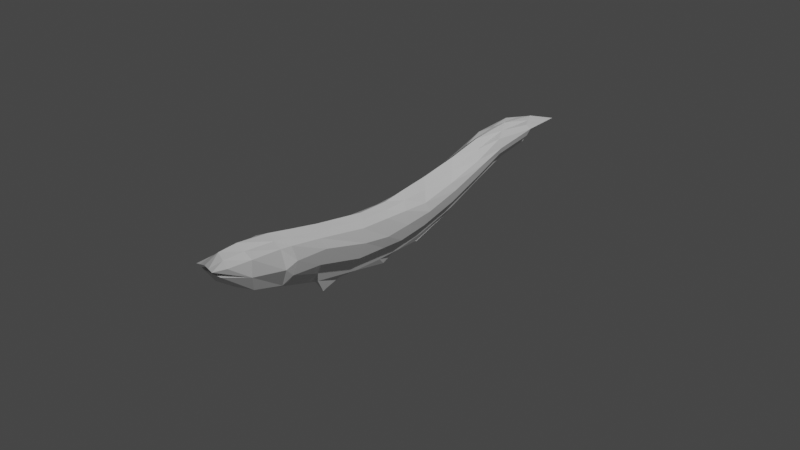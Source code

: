 # Source: Anguila.blend  (saved by Blender 3.6.13; exported with 4.5.12 LTS)
import bpy
from mathutils import Matrix  # noqa: F401  (used for matrix-valued properties, if any)

bpy.ops.wm.read_factory_settings(use_empty=True)
scene = bpy.context.scene
scene.name = 'Scene'

# ---- collections
col_collection = bpy.data.collections.new('Collection'); scene.collection.children.link(col_collection)

# ---- materials (node trees are filled in below, after node groups)
mat_material = bpy.data.materials.new('Material')
mat_material.alpha_threshold = 0.0
mat_material.use_transparent_shadow = False
mat_material.roughness = 0.5
mat_material.line_color = (0.0, 0.0, 0.0, 1.0)

# ---- material node trees
mat_material.use_nodes = True; mat_material.node_tree.nodes.clear()
_N = mat_material.node_tree.nodes; _L = mat_material.node_tree.links
n0 = _N.new('ShaderNodeOutputMaterial'); n0.name = 'Material Output'; n0.location = (300, 300)
n1 = _N.new('ShaderNodeBsdfPrincipled'); n1.name = 'Principled BSDF'; n1.location = (10, 300)
n1.distribution = 'GGX'
n1.subsurface_method = 'RANDOM_WALK_SKIN'
n1.inputs[3].default_value = 1.45
n1.inputs[27].default_value = (0.0, 0.0, 0.0, 1.0)
n1.inputs[28].default_value = 1.0
_L.new(n1.outputs[0], n0.inputs[0])
n0.is_active_output = True

# ---- world
world_world = bpy.data.worlds.new('World'); scene.world = world_world
world_world.use_nodes = True; world_world.node_tree.nodes.clear()
_N = world_world.node_tree.nodes; _L = world_world.node_tree.links
n0 = _N.new('ShaderNodeOutputWorld'); n0.name = 'World Output'; n0.location = (300, 300)
n1 = _N.new('ShaderNodeBackground'); n1.name = 'Background'; n1.location = (10, 300)
n1.inputs[0].default_value = (0.05088, 0.05088, 0.05088, 1.0)
_L.new(n1.outputs[0], n0.inputs[0])
n0.is_active_output = True
world_world.color = (0.05088, 0.05088, 0.05088)
world_world.use_sun_shadow = False
world_world.sun_shadow_jitter_overblur = 0.0

# ---- cameras
cam_camera = bpy.data.cameras.new('Camera')
cam_camera.clip_end = 100.0
cam_camera.ortho_scale = 7.314

# ---- lights
light_light = bpy.data.lights.new('Light', 'POINT')
light_light.transmission_factor = 0.0
light_light.energy = 1000.0
light_light.shadow_soft_size = 0.1
light_light.shadow_maximum_resolution = 0.006
light_light.use_absolute_resolution = True

# ---- meshes
me_cube = bpy.data.meshes.new('Cube')
me_cube.from_pydata([(0.1535, -1.487, 0.2793), (0.1535, -1.487, -0.02769), (0.143, -1.926, 0.2913), (0.143, -1.926, -0.01564), (-6.985e-10, -1.06, 0.3065), (-2.328e-10, -1.447, -0.2152), (0.1871, -1.454, 0.1258), (0.1871, -1.109, 0.1258), (0.1766, -1.96, 0.1378), (0.1535, -1.149, 0.2381), (-0.0005636, -1.978, 0.4277), (0.1871, -1.641, 0.3129), (-2.154e-05, -2.03, -0.00142), (-2.328e-10, -1.113, -0.3022), (-6.985e-10, -1.399, 0.3635), (0.1871, -1.641, -0.06132), (-9.313e-10, -1.641, 0.4062), (-0.009422, -2.034, 0.1656), (0.1535, -1.158, -0.04035), (6.985e-10, -1.641, -0.1649), (0.2577, -1.641, 0.1258), (-2.328e-10, -0.6399, -0.3233), (-6.985e-10, -0.19, 0.2534), (0.1871, -0.6143, 0.00974), (-6.985e-10, -0.5182, 0.2405), (0.1535, -0.6173, 0.159), (0.1535, -0.6743, -0.1485), (0.002638, -0.6399, -0.3233), (0.1871, -0.6143, 0.00974), (-6.985e-10, -0.5182, 0.2405), (0.1535, -0.6173, 0.159), (0.1535, -0.6743, -0.1485), (0.1871, -0.3227, -0.02323), (0.1535, -0.3001, 0.159), (0.1535, -0.3571, -0.1485), (0.004814, 0.7493, 0.4585), (0.1871, -0.05021, 0.01523), (-6.985e-10, 0.06827, 0.3065), (0.1535, -0.05324, 0.159), (0.1535, -0.1102, -0.1485), (-6.985e-10, 0.3493, 0.3597), (0.1535, 0.224, 0.159), (0.1939, 0.9969, 0.3442), (0.1875, 0.2538, 0.06347), (0.1535, 0.2092, -0.08804), (0.1556, 0.5895, 0.2625), (-0.004357, 1.559, 0.6276), (0.1912, 0.626, 0.1874), (0.1602, 0.6089, 0.04939), (0.003871, 1.107, 0.5649), (0.1602, 0.9915, 0.405), (0.1661, 1.001, 0.2356), (0.1447, 1.312, 0.5456), (0.1767, 1.317, 0.4503), (0.1506, 1.322, 0.3762), (-0.004357, 1.983, 0.5946), (0.1447, 1.74, 0.5918), (0.1767, 1.781, 0.5448), (0.001428, 2.36, 0.4692), (0.0005488, 1.838, 0.466), (0.1506, 1.752, 0.4663), (0.1426, -2.193, 0.2995), (0.1177, -2.336, 0.3075), (-0.0005356, -2.178, 0.4054), (0.0006049, -2.33, 0.3314), (0.129, -2.262, 0.2367), (0.0954, -2.228, 0.1822), (-2.154e-05, -2.227, 0.1353), (-0.001832, -2.342, 0.2966), (0.07674, -1.467, -0.1214), (0.06984, -1.952, 0.3595), (0.06724, -1.978, -0.008529), (0.07674, -1.443, 0.3214), (0.09355, -1.641, 0.3596), (0.08359, -1.997, 0.1517), (0.07674, -1.104, 0.2723), (0.09355, -1.641, -0.1131), (0.07674, -1.136, -0.1713), (0.07674, -0.5678, 0.1998), (0.07674, -0.6571, -0.2359), (0.07092, -2.185, 0.3524), (0.06206, -2.333, 0.3195), (0.06724, -2.228, 0.1588), (0.09049, -2.302, 0.2667), (0.07674, 0.007512, 0.2328), (0.07018, 1.435, 0.5866), (0.07674, -0.5678, 0.1998), (0.07674, -0.6571, -0.2359), (0.07674, -0.2451, 0.2062), (0.07674, -0.3344, -0.2286), (0.07674, -0.07232, -0.2096), (0.07674, 0.2867, 0.2594), (0.08203, 1.049, 0.485), (0.07674, 0.2431, -0.1376), (0.08022, 0.6694, 0.3605), (0.08643, 0.6672, 0.01922), (0.09094, 1.041, 0.2095), (0.08321, 1.433, 0.3848), (0.07018, 1.862, 0.5932), (0.08907, 2.07, 0.507), (0.08321, 1.795, 0.4662), (0.04697, -1.116, -0.2747), (-0.0006293, -1.017, -0.4426), (0.04697, -0.6375, -0.3393), (0.003445, -0.8146, -0.3661), (-0.002225, -0.5279, -0.3661), (0.04697, -0.3147, -0.332), (0.003729, -0.2261, -0.4253), (0.04697, -0.05268, -0.313), (-0.002225, -0.02534, -0.3214), (0.04697, 0.2627, -0.241), (-0.002225, 0.2465, -0.338), (0.05666, 0.6868, -0.0842), (0.0002858, 0.7108, -0.1539), (0.06117, 1.06, 0.1061), (0.0008675, 1.047, 0.06951), (0.05344, 1.452, 0.2814), (0.0008675, 1.563, 0.2901), (0.05344, 1.815, 0.3627), (0.0008675, 1.858, 0.3626)], [], [(72, 14, 16, 73), (73, 16, 10, 70), (71, 3, 66, 82), (72, 0, 9, 75), (33, 32, 36, 38), (69, 1, 15, 76), (76, 15, 3, 71), (6, 1, 18, 7), (1, 6, 20, 15), (6, 0, 11, 20), (20, 11, 2, 8), (15, 20, 8, 3), (75, 9, 25, 78), (69, 5, 13, 77), (0, 6, 7, 9), (9, 7, 23, 25), (7, 18, 26, 23), (97, 96, 114, 116), (88, 33, 38, 84), (89, 87, 103, 106), (30, 28, 32, 33), (86, 30, 33, 88), (95, 93, 110, 112), (28, 31, 34, 32), (32, 34, 39, 36), (87, 27, 105, 103), (92, 50, 52, 85), (36, 39, 44, 43), (84, 38, 41, 91), (52, 53, 57, 56), (38, 36, 43, 41), (43, 44, 48, 47), (91, 41, 45, 94), (41, 43, 47, 45), (50, 42, 53, 52), (47, 48, 51, 42), (85, 52, 56, 98), (94, 45, 50, 92), (45, 47, 42, 50), (93, 90, 108, 110), (42, 51, 54, 53), (100, 99, 57, 60), (99, 98, 56, 57), (100, 97, 116, 118), (53, 54, 60, 57), (81, 80, 63, 64), (70, 10, 63, 80), (8, 2, 61, 62), (74, 8, 62, 81), (82, 83, 68, 67), (74, 17, 68, 83), (3, 8, 65, 66), (8, 74, 83, 65), (66, 65, 83, 82), (17, 74, 81, 64), (2, 70, 80, 61), (62, 61, 80, 81), (18, 77, 79, 26), (1, 69, 77, 18), (4, 75, 78, 24), (19, 76, 71, 12), (5, 69, 76, 19), (14, 72, 75, 4), (12, 71, 82, 67), (11, 73, 70, 2), (0, 72, 73, 11), (54, 97, 100, 60), (58, 55, 98, 99), (59, 58, 99, 100), (51, 96, 97, 54), (35, 94, 92, 49), (46, 85, 98, 55), (40, 91, 94, 35), (37, 84, 91, 40), (49, 92, 85, 46), (44, 93, 95, 48), (31, 87, 89, 34), (29, 86, 88, 22), (34, 89, 90, 39), (48, 95, 96, 51), (22, 88, 84, 37), (39, 90, 93, 44), (101, 102, 104, 103), (108, 109, 111, 110), (112, 113, 115, 114), (106, 107, 109, 108), (103, 105, 107, 106), (110, 111, 113, 112), (114, 115, 117, 116), (116, 117, 119, 118), (79, 77, 101, 103), (90, 89, 106, 108), (21, 79, 103, 104), (96, 95, 112, 114), (77, 13, 102, 101), (59, 100, 118, 119)])
_uv = me_cube.uv_layers.new(name='UVMap')
_uv.uv.foreach_set('vector', [0.6875, 0.5, 0.75, 0.5, 0.75, 0.625, 0.6875, 0.625, 0.6875, 0.625, 0.75, 0.625, 0.75, 0.75, 0.6875, 0.75, 0.3125, 0.75, 0.375, 0.75, 0.375, 0.75, 0.3125, 0.75, 0.6875, 0.5, 0.625, 0.5, 0.625, 0.5, 0.6875, 0.5, 0.625, 0.5, 0.5, 0.5, 0.5, 0.5, 0.625, 0.5, 0.3125, 0.5, 0.375, 0.5, 0.375, 0.625, 0.3125, 0.625, 0.3125, 0.625, 0.375, 0.625, 0.375, 0.75, 0.3125, 0.75, 0.5, 0.5, 0.375, 0.5, 0.375, 0.5, 0.5, 0.5, 0.375, 0.5, 0.5, 0.5, 0.5, 0.625, 0.375, 0.625, 0.5, 0.5, 0.625, 0.5, 0.625, 0.625, 0.5, 0.625, 0.5, 0.625, 0.625, 0.625, 0.625, 0.75, 0.5, 0.75, 0.375, 0.625, 0.5, 0.625, 0.5, 0.75, 0.375, 0.75, 0.6875, 0.5, 0.625, 0.5, 0.625, 0.5, 0.6875, 0.5, 0.3125, 0.5, 0.25, 0.5, 0.25, 0.5, 0.3125, 0.5, 0.625, 0.5, 0.5, 0.5, 0.5, 0.5, 0.625, 0.5, 0.625, 0.5, 0.5, 0.5, 0.5, 0.5, 0.625, 0.5, 0.5, 0.5, 0.375, 0.5, 0.375, 0.5, 0.5, 0.5, 0.375, 0.4375, 0.375, 0.4375, 0.375, 0.4375, 0.375, 0.4375, 0.625, 0.4375, 0.625, 0.5, 0.625, 0.5, 0.625, 0.4375, 0.375, 0.4375, 0.375, 0.4375, 0.375, 0.4375, 0.375, 0.4375, 0.625, 0.5, 0.5, 0.5, 0.5, 0.5, 0.625, 0.5, 0.625, 0.4375, 0.625, 0.5, 0.625, 0.5, 0.625, 0.4375, 0.375, 0.4375, 0.375, 0.4375, 0.375, 0.4375, 0.375, 0.4375, 0.5, 0.5, 0.375, 0.5, 0.375, 0.5, 0.5, 0.5, 0.5, 0.5, 0.375, 0.5, 0.375, 0.5, 0.5, 0.5, 0.0, 0.0, 0.0, 0.0, 0.0, 0.0, 0.0, 0.0, 0.625, 0.4375, 0.625, 0.5, 0.625, 0.5, 0.625, 0.4375, 0.5, 0.5, 0.375, 0.5, 0.375, 0.5, 0.5, 0.5, 0.625, 0.4375, 0.625, 0.5, 0.625, 0.5, 0.625, 0.4375, 0.625, 0.5, 0.5, 0.5, 0.5, 0.5, 0.625, 0.5, 0.625, 0.5, 0.5, 0.5, 0.5, 0.5, 0.625, 0.5, 0.5, 0.5, 0.375, 0.5, 0.375, 0.5, 0.5, 0.5, 0.625, 0.4375, 0.625, 0.5, 0.625, 0.5, 0.625, 0.4375, 0.625, 0.5, 0.5, 0.5, 0.5, 0.5, 0.625, 0.5, 0.625, 0.5, 0.5, 0.5, 0.5, 0.5, 0.625, 0.5, 0.5, 0.5, 0.375, 0.5, 0.375, 0.5, 0.5, 0.5, 0.625, 0.4375, 0.625, 0.5, 0.625, 0.5, 0.625, 0.4375, 0.625, 0.4375, 0.625, 0.5, 0.625, 0.5, 0.625, 0.4375, 0.625, 0.5, 0.5, 0.5, 0.5, 0.5, 0.625, 0.5, 0.375, 0.4375, 0.375, 0.4375, 0.375, 0.4375, 0.375, 0.4375, 0.5, 0.5, 0.375, 0.5, 0.375, 0.5, 0.5, 0.5, 0.375, 0.4375, 0.5, 0.4375, 0.5, 0.5, 0.375, 0.5, 0.5, 0.4375, 0.625, 0.4375, 0.625, 0.5, 0.5, 0.5, 0.375, 0.4375, 0.375, 0.4375, 0.375, 0.4375, 0.375, 0.4375, 0.5, 0.5, 0.375, 0.5, 0.375, 0.5, 0.5, 0.5, 0.5, 0.8125, 0.625, 0.8125, 0.625, 0.875, 0.5, 0.875, 0.6875, 0.75, 0.75, 0.75, 0.75, 0.75, 0.6875, 0.75, 0.5, 0.75, 0.625, 0.75, 0.625, 0.75, 0.5, 0.75, 0.5, 0.8125, 0.5, 0.75, 0.5, 0.75, 0.5, 0.8125, 0.375, 0.8125, 0.5, 0.8125, 0.5, 0.875, 0.375, 0.875, 0.5, 0.8125, 0.5, 0.875, 0.5, 0.875, 0.5, 0.8125, 0.375, 0.75, 0.5, 0.75, 0.5, 0.75, 0.375, 0.75, 0.5, 0.75, 0.5, 0.8125, 0.5, 0.8125, 0.5, 0.75, 0.375, 0.75, 0.5, 0.75, 0.5, 0.8125, 0.375, 0.8125, 0.5, 0.875, 0.5, 0.8125, 0.5, 0.8125, 0.5, 0.875, 0.625, 0.75, 0.6875, 0.75, 0.6875, 0.75, 0.625, 0.75, 0.5, 0.75, 0.625, 0.75, 0.625, 0.8125, 0.5, 0.8125, 0.375, 0.5, 0.3125, 0.5, 0.3125, 0.5, 0.375, 0.5, 0.375, 0.5, 0.3125, 0.5, 0.3125, 0.5, 0.375, 0.5, 0.75, 0.5, 0.6875, 0.5, 0.6875, 0.5, 0.75, 0.5, 0.25, 0.625, 0.3125, 0.625, 0.3125, 0.75, 0.25, 0.75, 0.25, 0.5, 0.3125, 0.5, 0.3125, 0.625, 0.25, 0.625, 0.75, 0.5, 0.6875, 0.5, 0.6875, 0.5, 0.75, 0.5, 0.25, 0.75, 0.3125, 0.75, 0.3125, 0.75, 0.25, 0.75, 0.625, 0.625, 0.6875, 0.625, 0.6875, 0.75, 0.625, 0.75, 0.625, 0.5, 0.6875, 0.5, 0.6875, 0.625, 0.625, 0.625, 0.375, 0.5, 0.375, 0.4375, 0.375, 0.4375, 0.375, 0.5, 0.5, 0.375, 0.625, 0.375, 0.625, 0.4375, 0.5, 0.4375, 0.375, 0.375, 0.5, 0.375, 0.5, 0.4375, 0.375, 0.4375, 0.375, 0.5, 0.375, 0.4375, 0.375, 0.4375, 0.375, 0.5, 0.625, 0.375, 0.625, 0.4375, 0.625, 0.4375, 0.625, 0.375, 0.625, 0.375, 0.625, 0.4375, 0.625, 0.4375, 0.625, 0.375, 0.625, 0.375, 0.625, 0.4375, 0.625, 0.4375, 0.625, 0.375, 0.625, 0.375, 0.625, 0.4375, 0.625, 0.4375, 0.625, 0.375, 0.625, 0.375, 0.625, 0.4375, 0.625, 0.4375, 0.625, 0.375, 0.375, 0.5, 0.375, 0.4375, 0.375, 0.4375, 0.375, 0.5, 0.375, 0.5, 0.375, 0.4375, 0.375, 0.4375, 0.375, 0.5, 0.625, 0.375, 0.625, 0.4375, 0.625, 0.4375, 0.625, 0.375, 0.375, 0.5, 0.375, 0.4375, 0.375, 0.4375, 0.375, 0.5, 0.375, 0.5, 0.375, 0.4375, 0.375, 0.4375, 0.375, 0.5, 0.625, 0.375, 0.625, 0.4375, 0.625, 0.4375, 0.625, 0.375, 0.375, 0.5, 0.375, 0.4375, 0.375, 0.4375, 0.375, 0.5, 0.3125, 0.5, 0.25, 0.5, 0.25, 0.5, 0.3125, 0.5, 0.375, 0.4375, 0.375, 0.375, 0.375, 0.375, 0.375, 0.4375, 0.375, 0.4375, 0.375, 0.375, 0.375, 0.375, 0.375, 0.4375, 0.375, 0.4375, 0.375, 0.375, 0.375, 0.375, 0.375, 0.4375, 0.375, 0.4375, 0.375, 0.375, 0.375, 0.375, 0.375, 0.4375, 0.375, 0.4375, 0.375, 0.375, 0.375, 0.375, 0.375, 0.4375, 0.375, 0.4375, 0.375, 0.375, 0.375, 0.375, 0.375, 0.4375, 0.375, 0.4375, 0.375, 0.375, 0.375, 0.375, 0.375, 0.4375, 0.3125, 0.5, 0.3125, 0.5, 0.3125, 0.5, 0.3125, 0.5, 0.375, 0.4375, 0.375, 0.4375, 0.375, 0.4375, 0.375, 0.4375, 0.0, 0.0, 0.0, 0.0, 0.0, 0.0, 0.0, 0.0, 0.375, 0.4375, 0.375, 0.4375, 0.375, 0.4375, 0.375, 0.4375, 0.3125, 0.5, 0.25, 0.5, 0.25, 0.5, 0.3125, 0.5, 0.375, 0.375, 0.375, 0.4375, 0.375, 0.4375, 0.375, 0.375])
me_cube.materials.append(mat_material)
me_cube.use_mirror_vertex_groups = False
me_cube.update()

# ---- objects
ob_cube = bpy.data.objects.new('Cube', me_cube)
ob_light = bpy.data.objects.new('Light', light_light)
ob_camera = bpy.data.objects.new('Camera', cam_camera)
ob_empty = bpy.data.objects.new('Empty', None)

# ---- transforms, parenting, visibility, modifiers, constraints
ob_cube.location = (0.0, 0.0, 0.0)
ob_cube.lock_rotations_4d = False
ob_cube.empty_display_type = 'ARROWS'
ob_cube.lineart.crease_threshold = 0.0
_m = ob_cube.modifiers.new('Mirror', 'MIRROR')
ob_light.location = (4.076, 1.005, 5.904)
ob_light.rotation_euler = (0.6503, 0.05522, 1.866)
ob_light.lock_rotations_4d = False
ob_light.empty_display_type = 'ARROWS'
ob_light.color = (0.0, 0.0, 0.0, 0.0)
ob_light.lineart.crease_threshold = 0.0
ob_camera.location = (7.359, -6.926, 4.958)
ob_camera.rotation_euler = (1.109, 0.0, 0.8149)
ob_camera.lock_rotations_4d = False
ob_camera.empty_display_type = 'ARROWS'
ob_camera.color = (0.0, 0.0, 0.0, 0.0)
ob_camera.display_type = 'WIRE'
ob_camera.lineart.crease_threshold = 0.0
ob_empty.location = (0.0, 0.0, 0.0)
ob_empty.rotation_euler = (1.571, -0.0, 1.571)
ob_empty.empty_display_type = 'IMAGE'
ob_empty.empty_display_size = 5.0

# ---- collection membership
col_collection.objects.link(ob_cube)
col_collection.objects.link(ob_light)
col_collection.objects.link(ob_camera)
col_collection.objects.link(ob_empty)

# ---- scene / render settings (as saved in the file)
scene.camera = ob_camera
scene.frame_start = 1; scene.frame_end = 250; scene.frame_set(1)
scene.render.engine = 'BLENDER_EEVEE_NEXT'
scene.cycles.sampling_pattern = 'TABULATED_SOBOL'
scene.view_settings.view_transform = 'Filmic'
bpy.context.view_layer.update()
